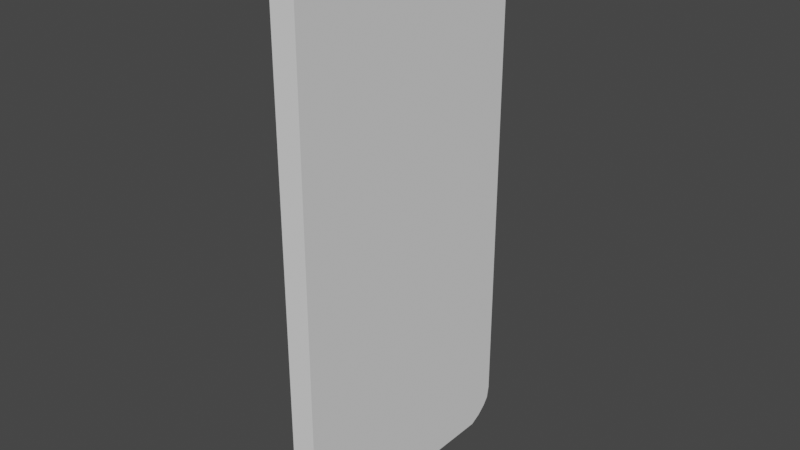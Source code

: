 # Source: phone.blend  (saved by Blender 2.80.75; exported with 4.5.12 LTS)
import bpy
from mathutils import Matrix  # noqa: F401  (used for matrix-valued properties, if any)

bpy.ops.wm.read_factory_settings(use_empty=True)
scene = bpy.context.scene
scene.name = 'Scene'

# ---- collections
col_collection = bpy.data.collections.new('Collection'); scene.collection.children.link(col_collection)

# ---- world
world_world = bpy.data.worlds.new('World'); scene.world = world_world
world_world.use_nodes = True; world_world.node_tree.nodes.clear()
_N = world_world.node_tree.nodes; _L = world_world.node_tree.links
n0 = _N.new('ShaderNodeOutputWorld'); n0.name = 'World Output'; n0.location = (300, 300)
n1 = _N.new('ShaderNodeBackground'); n1.name = 'Background'; n1.location = (10, 300)
n1.inputs[0].default_value = (0.05088, 0.05088, 0.05088, 1.0)
_L.new(n1.outputs[0], n0.inputs[0])
n0.is_active_output = True
world_world.color = (0.05088, 0.05088, 0.05088)
world_world.use_sun_shadow = False
world_world.sun_shadow_jitter_overblur = 0.0

# ---- meshes
me_cube_001 = bpy.data.meshes.new('Cube.001')
me_cube_001.from_pydata([(-0.6815, -0.8819, 0.8926), (-0.6815, -0.8819, -0.868), (-0.6815, 0.9007, -0.868), (-0.6815, 0.9007, 0.8926), (-0.5677, -0.1243, 1.008), (-0.5677, -0.1243, 0.9907), (-0.5677, 0.1431, 0.9907), (-0.5677, 0.1431, 1.008), (-0.814, -0.000813, 1.086), (-0.814, 0.006303, 1.087), (-0.814, 0.006303, 1.067), (-0.814, -0.007656, 1.085), (-0.814, -0.01396, 1.083), (-0.814, -0.01949, 1.081), (-0.814, -0.02403, 1.078), (-0.814, -0.0274, 1.075), (-0.814, -0.02947, 1.071), (-0.814, -0.03017, 1.067), (-0.814, -0.02947, 1.063), (-0.814, -0.0274, 1.059), (-0.814, -0.02403, 1.056), (-0.814, -0.01949, 1.053), (-0.814, -0.01396, 1.05), (-0.814, -0.007656, 1.048), (-0.814, -0.000813, 1.047), (-0.814, 0.006303, 1.047), (-0.814, 0.01342, 1.047), (-0.814, 0.02026, 1.048), (-0.814, 0.02657, 1.05), (-0.814, 0.0321, 1.053), (-0.814, 0.03663, 1.056), (-0.814, 0.04, 1.059), (-0.814, 0.04208, 1.063), (-0.814, 0.04278, 1.067), (-0.814, 0.04208, 1.071), (-0.814, 0.04, 1.075), (-0.814, 0.03663, 1.078), (-0.814, 0.0321, 1.081), (-0.814, 0.02657, 1.083), (-0.814, 0.02026, 1.085), (-0.814, 0.01342, 1.086), (-0.6633, -0.2814, 1.022), (-0.6633, -0.2743, 1.022), (-0.6633, -0.2743, 1.002), (-0.6633, -0.2882, 1.021), (-0.6633, -0.2945, 1.019), (-0.6633, -0.3001, 1.016), (-0.6633, -0.3046, 1.013), (-0.6633, -0.308, 1.01), (-0.6633, -0.3101, 1.006), (-0.6633, -0.3108, 1.002), (-0.6633, -0.3101, 0.9983), (-0.6633, -0.308, 0.9946), (-0.6633, -0.3046, 0.9911), (-0.6633, -0.3001, 0.9881), (-0.6633, -0.2945, 0.9856), (-0.6633, -0.2882, 0.9837), (-0.6633, -0.2814, 0.9826), (-0.6633, -0.2743, 0.9822), (-0.6633, -0.2672, 0.9826), (-0.6633, -0.2603, 0.9837), (-0.6633, -0.254, 0.9856), (-0.6633, -0.2485, 0.9881), (-0.6633, -0.2439, 0.9911), (-0.6633, -0.2406, 0.9946), (-0.6633, -0.2385, 0.9983), (-0.6633, -0.2378, 1.002), (-0.6633, -0.2385, 1.006), (-0.6633, -0.2406, 1.01), (-0.6633, -0.2439, 1.013), (-0.6633, -0.2485, 1.016), (-0.6633, -0.254, 1.019), (-0.6633, -0.2603, 1.021), (-0.6633, -0.2672, 1.022), (-0.5917, -0.001406, -1.03), (-0.5917, 0.01376, -1.029), (-0.5917, 0.02834, -1.026), (-0.5917, 0.04179, -1.022), (-0.5917, 0.05357, -1.017), (-0.5917, 0.06323, -1.011), (-0.5917, 0.07042, -1.003), (-0.5917, 0.07484, -0.9952), (-0.5917, 0.07634, -0.9869), (-0.5917, 0.07484, -0.9786), (-0.5917, 0.07042, -0.9706), (-0.5917, 0.06323, -0.9632), (-0.5917, 0.05357, -0.9568), (-0.5917, 0.04179, -0.9515), (-0.5917, 0.02834, -0.9475), (-0.5917, 0.01376, -0.9451), (-0.5917, -0.001406, -0.9443), (-0.5917, -0.01657, -0.9451), (-0.5917, -0.03116, -0.9475), (-0.5917, -0.0446, -0.9515), (-0.5917, -0.05638, -0.9568), (-0.5917, -0.06605, -0.9632), (-0.5917, -0.07323, -0.9706), (-0.5917, -0.07765, -0.9786), (-0.5917, -0.07915, -0.9869), (-0.5917, -0.07765, -0.9952), (-0.5917, -0.07323, -1.003), (-0.5917, -0.06605, -1.011), (-0.5917, -0.05638, -1.017), (-0.5917, -0.0446, -1.022), (-0.5917, -0.03116, -1.026), (-0.5917, -0.01657, -1.029), (-1.0, -1.0, -1.0), (-1.0, -1.0, 1.0), (-1.0, 1.0, -1.0), (-1.0, 1.0, 1.0), (1.0, -1.0, -1.0), (1.0, -1.0, 1.0), (1.0, 1.0, -1.0), (1.0, 1.0, 1.0), (-1.0, -0.9929, 1.043), (-1.0, 0.9953, 1.044), (1.0, 0.9953, 1.044), (1.0, -0.9929, 1.043), (-1.0, -0.9342, 1.097), (-1.0, 0.9363, 1.098), (1.0, 0.9363, 1.098), (1.0, -0.9342, 1.097), (1.0, 0.9705, 1.079), (1.0, -0.9589, 1.077), (-1.0, -0.9589, 1.077), (-1.0, 0.9705, 1.079), (-1.0, -0.8543, 1.124), (-1.0, 0.861, 1.125), (1.0, 0.861, 1.125), (1.0, -0.8543, 1.124), (-1.0, -0.779, 1.137), (-1.0, 0.8044, 1.138), (1.0, 0.8044, 1.138), (1.0, -0.779, 1.137), (-1.0, 0.9837, -1.05), (-1.0, -0.9837, -1.052), (1.0, 0.9837, -1.05), (1.0, -0.9837, -1.052), (-1.0, 0.9432, -1.081), (-1.0, -0.9348, -1.083), (1.0, 0.9432, -1.081), (1.0, -0.9348, -1.083), (-1.0, 0.8783, -1.112), (-1.0, -0.8614, -1.11), (1.0, 0.8783, -1.112), (1.0, -0.8614, -1.11), (-1.0, 0.7928, -1.137), (-1.0, -0.7721, -1.134), (1.0, 0.7928, -1.137), (1.0, -0.7721, -1.134), (-1.0, 0.02651, -0.91), (-1.0, -0.001406, -0.9085), (-1.0, -0.1204, -0.9433), (-1.0, -0.1336, -0.9569), (-1.0, 0.05336, -1.059), (-1.0, 0.02651, -1.064), (-1.0, 0.0781, -1.052), (-1.0, 0.08153, -1.051), (-1.0, 0.09978, -1.042), (-1.0, 0.1389, -0.9716), (-1.0, 0.1308, -0.9569), (-1.0, -0.1445, -0.9869), (-1.0, -0.1418, -0.9716), (-1.0, -0.02932, -0.91), (-1.0, 0.1417, -0.9869), (-1.0, -0.08393, -1.051), (-1.0, -0.08091, -1.052), (-1.0, -0.1026, -1.042), (-1.0, -0.05617, -1.059), (-1.0, -0.05617, -0.9144), (-1.0, -0.02932, -1.064), (-1.0, -0.1422, -1.0), (-1.0, -0.1418, -1.002), (-1.0, 0.1176, -0.9433), (-1.0, 0.1393, -1.0), (-1.0, 0.1389, -1.002), (-1.0, 0.0781, -0.9217), (-1.0, 0.05336, -0.9144), (-1.0, 0.1308, -1.017), (-1.0, 0.1176, -1.031), (-1.0, -0.08091, -0.9217), (-1.0, 0.09978, -0.9314), (-1.0, -0.001406, -1.065), (-1.0, -0.1026, -0.9314), (-1.0, -0.1204, -1.031), (-1.0, -0.1336, -1.017), (-1.0, -0.3001, 0.9881), (-1.0, -0.3046, 0.9911), (-1.0, -0.2672, 0.9826), (-1.0, -0.2603, 0.9837), (-1.0, -0.2385, 1.006), (-1.0, -0.2378, 1.002), (-1.0, -0.2406, 1.01), (-1.0, -0.308, 1.01), (-1.0, -0.3101, 1.006), (-1.0, -0.2945, 0.9856), (-1.0, -0.2439, 1.013), (-1.0, -0.254, 0.9856), (-1.0, -0.2485, 0.9881), (-1.0, -0.2672, 1.022), (-1.0, -0.2743, 1.022), (-1.0, -0.3046, 1.013), (-1.0, -0.3001, 1.016), (-1.0, -0.254, 1.019), (-1.0, -0.2485, 1.016), (-1.0, -0.2439, 0.9911), (-1.0, -0.2406, 0.9946), (-1.0, -0.2385, 0.9983), (-1.0, -0.2814, 1.022), (-1.0, -0.2882, 1.021), (-1.0, -0.2382, 1.0), (-1.0, -0.308, 0.9946), (-1.0, -0.2882, 0.9837), (-1.0, -0.2945, 1.019), (-1.0, -0.2603, 1.021), (-1.0, -0.3104, 1.0), (-1.0, -0.3101, 0.9983), (-1.0, -0.3108, 1.002), (-1.0, -0.2814, 0.9826), (-1.0, -0.2743, 0.9822), (-1.0, -0.01949, 1.053), (-1.0, -0.02403, 1.056), (-1.0, 0.01342, 1.047), (-1.0, 0.02026, 1.048), (-1.0, 0.04208, 1.071), (-1.0, 0.04278, 1.067), (-1.0, 0.04, 1.075), (-1.0, -0.0274, 1.075), (-1.0, -0.02947, 1.071), (-1.0, -0.01396, 1.05), (-1.0, 0.03663, 1.078), (-1.0, 0.02657, 1.05), (-1.0, 0.0321, 1.053), (-1.0, 0.01342, 1.086), (-1.0, 0.006303, 1.087), (-1.0, -0.02403, 1.078), (-1.0, -0.02397, 1.078), (-1.0, -0.01949, 1.081), (-1.0, 0.02657, 1.083), (-1.0, 0.0321, 1.081), (-1.0, 0.03663, 1.056), (-1.0, 0.04, 1.059), (-1.0, 0.04208, 1.063), (-1.0, -0.000813, 1.086), (-1.0, -0.007656, 1.085), (-1.0, -0.0274, 1.059), (-1.0, -0.007656, 1.048), (-1.0, -0.01396, 1.083), (-1.0, 0.02026, 1.085), (-1.0, -0.02947, 1.063), (-1.0, -0.03017, 1.067), (-1.0, -0.000813, 1.047), (-1.0, 0.006303, 1.047), (-1.0, 0.03651, 1.078), (-1.0, 0.1431, 0.9907), (-1.0, 0.1431, 1.008), (-1.0, 0.1431, 1.0), (-1.0, -0.1243, 1.008), (-1.0, -0.1243, 0.9907), (-1.0, -0.1243, 1.0), (-1.0, 0.9007, 0.8926), (-1.0, -0.8819, 0.8926), (-1.0, -0.8819, -0.868), (-1.0, 0.9007, -0.868)], [], [(1, 0, 3, 2), (5, 4, 7, 6), (10, 8, 9), (10, 11, 8), (10, 12, 11), (10, 13, 12), (10, 14, 13), (10, 15, 14), (10, 16, 15), (10, 17, 16), (10, 18, 17), (10, 19, 18), (10, 20, 19), (10, 21, 20), (10, 22, 21), (10, 23, 22), (10, 24, 23), (10, 25, 24), (10, 26, 25), (10, 27, 26), (10, 28, 27), (10, 29, 28), (10, 30, 29), (10, 31, 30), (10, 32, 31), (10, 33, 32), (10, 34, 33), (10, 35, 34), (10, 36, 35), (10, 37, 36), (10, 38, 37), (10, 39, 38), (10, 40, 39), (10, 9, 40), (43, 41, 42), (43, 44, 41), (43, 45, 44), (43, 46, 45), (43, 47, 46), (43, 48, 47), (43, 49, 48), (43, 50, 49), (43, 51, 50), (43, 52, 51), (43, 53, 52), (43, 54, 53), (43, 55, 54), (43, 56, 55), (43, 57, 56), (43, 58, 57), (43, 59, 58), (43, 60, 59), (43, 61, 60), (43, 62, 61), (43, 63, 62), (43, 64, 63), (43, 65, 64), (43, 66, 65), (43, 67, 66), (43, 68, 67), (43, 69, 68), (43, 70, 69), (43, 71, 70), (43, 72, 71), (43, 73, 72), (43, 42, 73), (177, 176, 87, 88), (161, 162, 97, 98), (150, 177, 88, 89), (172, 171, 161, 98, 99), (152, 183, 94, 95), (169, 163, 91, 92), (173, 160, 84, 85), (154, 155, 75, 76), (159, 164, 82, 83), (179, 158, 78, 79), (181, 173, 85, 86), (176, 181, 86, 87), (182, 170, 105, 74), (162, 153, 96, 97), (185, 172, 99, 100), (166, 165, 167, 102, 103), (158, 157, 156, 77, 78), (153, 152, 95, 96), (160, 159, 83, 84), (156, 154, 76, 77), (167, 184, 101, 102), (163, 151, 90, 91), (178, 179, 79, 80), (170, 168, 104, 105), (184, 185, 100, 101), (168, 166, 103, 104), (183, 180, 93, 94), (164, 174, 175, 81, 82), (151, 150, 89, 90), (175, 178, 80, 81), (180, 169, 92, 93), (97, 96, 95, 94, 93, 92, 91, 90, 89, 88, 87, 86, 85, 84, 83, 82, 81, 80, 79, 78, 77, 76, 75, 74, 105, 104, 103, 102, 101, 100, 99, 98), (155, 182, 74, 75), (106, 107, 261, 262, 263, 108, 174, 164, 159, 160, 173, 181, 176, 177, 150, 151, 163, 169, 180, 183, 152, 153, 162, 161, 171), (108, 109, 113, 112), (112, 113, 111, 110), (110, 111, 107, 106), (112, 110, 137, 136), (111, 113, 116, 117), (123, 122, 120, 121), (109, 256, 255, 257, 259, 210, 191, 190, 192, 196, 204, 203, 214, 199, 200, 208, 209, 213, 202, 201, 193, 194, 217, 215, 107, 114, 115), (107, 111, 117, 114), (113, 109, 115, 116), (121, 120, 128, 129), (125, 253, 239, 238, 248, 233, 234, 243, 244, 247, 237, 236, 124, 118, 119), (124, 123, 121, 118), (122, 125, 119, 120), (116, 115, 125, 122), (114, 117, 123, 124), (115, 114, 124, 236, 235, 227, 228, 250, 249, 245, 221, 220, 229, 246, 251, 252, 222, 223, 231, 232, 240, 241, 242, 225, 224, 226, 230, 253, 125), (117, 116, 122, 123), (129, 128, 132, 133), (119, 118, 126, 127), (118, 121, 129, 126), (120, 119, 127, 128), (132, 131, 130, 133), (127, 126, 130, 131), (126, 129, 133, 130), (128, 127, 131, 132), (136, 137, 141, 140), (110, 106, 135, 137), (108, 112, 136, 134), (106, 171, 172, 185, 184, 167, 165, 135), (140, 141, 145, 144), (135, 165, 166, 168, 170, 182, 155, 154, 156, 157, 134, 138, 139), (137, 135, 139, 141), (134, 136, 140, 138), (145, 143, 147, 149), (139, 138, 142, 143), (141, 139, 143, 145), (138, 140, 144, 142), (146, 148, 149, 147), (142, 144, 148, 146), (144, 145, 149, 148), (143, 142, 146, 147), (157, 158, 179, 178, 175, 174, 108, 134), (213, 45, 46, 202), (193, 48, 49, 194), (195, 55, 56, 212), (198, 62, 63, 205), (218, 57, 58, 219), (208, 41, 44, 209), (194, 49, 50, 217), (212, 56, 57, 218), (196, 69, 70, 204), (200, 42, 41, 208), (187, 53, 54, 186), (203, 71, 72, 214), (204, 70, 71, 203), (192, 68, 69, 196), (191, 66, 67, 190), (209, 44, 45, 213), (189, 60, 61, 197), (217, 50, 51, 216, 215), (188, 59, 60, 189), (207, 65, 66, 191, 210), (202, 46, 47, 201), (214, 72, 73, 199), (190, 67, 68, 192), (201, 47, 48, 193), (197, 61, 62, 198), (199, 73, 42, 200), (205, 63, 64, 206), (186, 54, 55, 195), (216, 51, 52, 211), (211, 52, 53, 187), (206, 64, 65, 207), (219, 58, 59, 188), (247, 12, 13, 237), (227, 15, 16, 228), (229, 22, 23, 246), (232, 29, 30, 240), (251, 24, 25, 252), (243, 8, 11, 244), (228, 16, 17, 250), (246, 23, 24, 251), (230, 36, 37, 239, 253), (234, 9, 8, 243), (221, 20, 21, 220), (238, 38, 39, 248), (239, 37, 38, 238), (226, 35, 36, 230), (225, 33, 34, 224), (244, 11, 12, 247), (223, 27, 28, 231), (250, 17, 18, 249), (222, 26, 27, 223), (242, 32, 33, 225), (237, 13, 14, 235, 236), (248, 39, 40, 233), (224, 34, 35, 226), (235, 14, 15, 227), (231, 28, 29, 232), (233, 40, 9, 234), (240, 30, 31, 241), (220, 21, 22, 229), (249, 18, 19, 245), (245, 19, 20, 221), (241, 31, 32, 242), (252, 25, 26, 222), (254, 6, 7, 255, 256), (255, 7, 4, 257), (257, 4, 5, 258, 259), (258, 5, 6, 254), (108, 263, 260, 261, 107, 215, 216, 211, 187, 186, 195, 212, 218, 219, 188, 189, 197, 198, 205, 206, 207, 210, 259, 258, 254, 256, 109), (260, 3, 0, 261), (262, 1, 2, 263), (261, 0, 1, 262), (263, 2, 3, 260)])
_uv = me_cube_001.uv_layers.new(name='UVMap')
_uv.uv.foreach_set('vector', [0.3347, 0.3347, 0.3347, 0.0001958, 0.0001958, 0.0001958, 0.0001958, 0.3347, 0.3347, 0.6697, 0.3347, 0.3351, 0.0001958, 0.3351, 0.0001958, 0.6697, 0.5016, 0.8333, 0.3955, 0.9626, 0.4228, 0.9809, 0.5016, 0.8333, 0.3723, 0.9395, 0.3955, 0.9626, 0.5016, 0.8333, 0.3541, 0.9122, 0.3723, 0.9395, 0.5016, 0.8333, 0.3415, 0.8819, 0.3541, 0.9122, 0.5016, 0.8333, 0.3351, 0.8497, 0.3415, 0.8819, 0.5016, 0.8333, 0.3351, 0.8169, 0.3351, 0.8497, 0.5016, 0.8333, 0.3415, 0.7848, 0.3351, 0.8169, 0.5016, 0.8333, 0.3541, 0.7545, 0.3415, 0.7848, 0.5016, 0.8333, 0.3723, 0.7272, 0.3541, 0.7545, 0.5016, 0.8333, 0.3955, 0.704, 0.3723, 0.7272, 0.5016, 0.8333, 0.4228, 0.6858, 0.3955, 0.704, 0.5016, 0.8333, 0.4531, 0.6733, 0.4228, 0.6858, 0.5016, 0.8333, 0.4852, 0.6669, 0.4531, 0.6733, 0.5016, 0.8333, 0.518, 0.6669, 0.4852, 0.6669, 0.5016, 0.8333, 0.5502, 0.6733, 0.518, 0.6669, 0.5016, 0.8333, 0.5805, 0.6858, 0.5502, 0.6733, 0.5016, 0.8333, 0.6077, 0.704, 0.5805, 0.6858, 0.5016, 0.8333, 0.6309, 0.7272, 0.6077, 0.704, 0.5016, 0.8333, 0.6491, 0.7545, 0.6309, 0.7272, 0.5016, 0.8333, 0.6617, 0.7848, 0.6491, 0.7545, 0.5016, 0.8333, 0.6681, 0.8169, 0.6617, 0.7848, 0.5016, 0.8333, 0.6681, 0.8497, 0.6681, 0.8169, 0.5016, 0.8333, 0.6617, 0.8819, 0.6681, 0.8497, 0.5016, 0.8333, 0.6491, 0.9122, 0.6617, 0.8819, 0.5016, 0.8333, 0.6309, 0.9395, 0.6491, 0.9122, 0.5016, 0.8333, 0.6077, 0.9626, 0.6309, 0.9395, 0.5016, 0.8333, 0.5805, 0.9809, 0.6077, 0.9626, 0.5016, 0.8333, 0.5502, 0.9934, 0.5805, 0.9809, 0.5016, 0.8333, 0.518, 0.9998, 0.5502, 0.9934, 0.5016, 0.8333, 0.4852, 0.9998, 0.518, 0.9998, 0.5016, 0.8333, 0.4531, 0.9934, 0.4852, 0.9998, 0.5016, 0.8333, 0.4228, 0.9809, 0.4531, 0.9934, 0.5016, 0.5, 0.3955, 0.6293, 0.4228, 0.6475, 0.5016, 0.5, 0.3723, 0.6061, 0.3955, 0.6293, 0.5016, 0.5, 0.3541, 0.5789, 0.3723, 0.6061, 0.5016, 0.5, 0.3415, 0.5486, 0.3541, 0.5789, 0.5016, 0.5, 0.3351, 0.5164, 0.3415, 0.5486, 0.5016, 0.5, 0.3351, 0.4836, 0.3351, 0.5164, 0.5016, 0.5, 0.3415, 0.4514, 0.3351, 0.4836, 0.5016, 0.5, 0.3541, 0.4211, 0.3415, 0.4514, 0.5016, 0.5, 0.3723, 0.3939, 0.3541, 0.4211, 0.5016, 0.5, 0.3955, 0.3707, 0.3723, 0.3939, 0.5016, 0.5, 0.4228, 0.3525, 0.3955, 0.3707, 0.5016, 0.5, 0.4531, 0.3399, 0.4228, 0.3525, 0.5016, 0.5, 0.4852, 0.3335, 0.4531, 0.3399, 0.5016, 0.5, 0.518, 0.3335, 0.4852, 0.3335, 0.5016, 0.5, 0.5502, 0.3399, 0.518, 0.3335, 0.5016, 0.5, 0.5805, 0.3525, 0.5502, 0.3399, 0.5016, 0.5, 0.6077, 0.3707, 0.5805, 0.3525, 0.5016, 0.5, 0.6309, 0.3939, 0.6077, 0.3707, 0.5016, 0.5, 0.6491, 0.4211, 0.6309, 0.3939, 0.5016, 0.5, 0.6617, 0.4514, 0.6491, 0.4211, 0.5016, 0.5, 0.6681, 0.4836, 0.6617, 0.4514, 0.5016, 0.5, 0.6681, 0.5164, 0.6681, 0.4836, 0.5016, 0.5, 0.6617, 0.5486, 0.6681, 0.5164, 0.5016, 0.5, 0.6491, 0.5789, 0.6617, 0.5486, 0.5016, 0.5, 0.6309, 0.6061, 0.6491, 0.5789, 0.5016, 0.5, 0.6077, 0.6293, 0.6309, 0.6061, 0.5016, 0.5, 0.5805, 0.6475, 0.6077, 0.6293, 0.5016, 0.5, 0.5502, 0.6601, 0.5805, 0.6475, 0.5016, 0.5, 0.518, 0.6665, 0.5502, 0.6601, 0.5016, 0.5, 0.4852, 0.6665, 0.518, 0.6665, 0.5016, 0.5, 0.4531, 0.6601, 0.4852, 0.6665, 0.5016, 0.5, 0.4228, 0.6475, 0.4531, 0.6601, 0.6617, 0.1181, 0.6491, 0.08781, 0.6491, 0.08781, 0.6617, 0.1181, 0.4852, 0.3331, 0.518, 0.3331, 0.518, 0.3331, 0.4852, 0.3331, 0.6681, 0.1503, 0.6617, 0.1181, 0.6617, 0.1181, 0.6681, 0.1503, 0.4531, 0.3267, 0.4577, 0.3277, 0.4852, 0.3331, 0.4852, 0.3331, 0.4531, 0.3267, 0.5805, 0.3142, 0.6077, 0.296, 0.6077, 0.296, 0.5805, 0.3142, 0.6491, 0.2455, 0.6617, 0.2152, 0.6617, 0.2152, 0.6491, 0.2455, 0.6077, 0.03736, 0.5805, 0.01914, 0.5805, 0.01914, 0.6077, 0.03736, 0.3541, 0.08781, 0.3415, 0.1181, 0.3415, 0.1181, 0.3541, 0.08781, 0.5502, 0.006593, 0.518, 0.0001958, 0.518, 0.0001958, 0.5502, 0.006593, 0.4228, 0.01914, 0.3955, 0.03736, 0.3955, 0.03736, 0.4228, 0.01914, 0.6309, 0.06055, 0.6077, 0.03736, 0.6077, 0.03736, 0.6309, 0.06055, 0.6491, 0.08781, 0.6309, 0.06055, 0.6309, 0.06055, 0.6491, 0.08781, 0.3351, 0.1503, 0.3351, 0.1831, 0.3351, 0.1831, 0.3351, 0.1503, 0.518, 0.3331, 0.5502, 0.3267, 0.5502, 0.3267, 0.518, 0.3331, 0.4228, 0.3142, 0.4531, 0.3267, 0.4531, 0.3267, 0.4228, 0.3142, 0.3541, 0.2455, 0.3566, 0.2493, 0.3723, 0.2728, 0.3723, 0.2728, 0.3541, 0.2455, 0.3955, 0.03736, 0.376, 0.05687, 0.3723, 0.06055, 0.3723, 0.06055, 0.3955, 0.03736, 0.5502, 0.3267, 0.5805, 0.3142, 0.5805, 0.3142, 0.5502, 0.3267, 0.5805, 0.01914, 0.5502, 0.006593, 0.5502, 0.006593, 0.5805, 0.01914, 0.3723, 0.06055, 0.3541, 0.08781, 0.3541, 0.08781, 0.3723, 0.06055, 0.3723, 0.2728, 0.3955, 0.296, 0.3955, 0.296, 0.3723, 0.2728, 0.6617, 0.2152, 0.6681, 0.1831, 0.6681, 0.1831, 0.6617, 0.2152, 0.4531, 0.006593, 0.4228, 0.01914, 0.4228, 0.01914, 0.4531, 0.006593, 0.3351, 0.1831, 0.3415, 0.2152, 0.3415, 0.2152, 0.3351, 0.1831, 0.3955, 0.296, 0.4228, 0.3142, 0.4228, 0.3142, 0.3955, 0.296, 0.3415, 0.2152, 0.3541, 0.2455, 0.3541, 0.2455, 0.3415, 0.2152, 0.6077, 0.296, 0.6309, 0.2728, 0.6309, 0.2728, 0.6077, 0.296, 0.518, 0.0001958, 0.49, 0.0001958, 0.4852, 0.0001958, 0.4852, 0.0001958, 0.518, 0.0001958, 0.6681, 0.1831, 0.6681, 0.1503, 0.6681, 0.1503, 0.6681, 0.1831, 0.4852, 0.0001958, 0.4531, 0.006593, 0.4531, 0.006593, 0.4852, 0.0001958, 0.6309, 0.2728, 0.6491, 0.2455, 0.6491, 0.2455, 0.6309, 0.2728, 0.518, 0.3331, 0.5502, 0.3267, 0.5805, 0.3142, 0.6077, 0.296, 0.6309, 0.2728, 0.6491, 0.2455, 0.6617, 0.2152, 0.6681, 0.1831, 0.6681, 0.1503, 0.6617, 0.1181, 0.6491, 0.08781, 0.6309, 0.06055, 0.6077, 0.03736, 0.5805, 0.01914, 0.5502, 0.006593, 0.518, 0.0001958, 0.4852, 0.0001958, 0.4531, 0.006593, 0.4228, 0.01914, 0.3955, 0.03736, 0.3723, 0.06055, 0.3541, 0.08781, 0.3415, 0.1181, 0.3351, 0.1503, 0.3351, 0.1831, 0.3415, 0.2152, 0.3541, 0.2455, 0.3723, 0.2728, 0.3955, 0.296, 0.4228, 0.3142, 0.4531, 0.3267, 0.4852, 0.3331, 0.3415, 0.1181, 0.3351, 0.1503, 0.3351, 0.1503, 0.3415, 0.1181, 0.3347, 0.7537, 0.3347, 0.8374, 0.3298, 0.8329, 0.3298, 0.7592, 0.2553, 0.7592, 0.2511, 0.7537, 0.2871, 0.7537, 0.287, 0.7543, 0.2871, 0.7549, 0.2875, 0.7555, 0.288, 0.7561, 0.2888, 0.7566, 0.2897, 0.757, 0.2907, 0.7573, 0.2918, 0.7575, 0.293, 0.7576, 0.2942, 0.7575, 0.2953, 0.7573, 0.2963, 0.757, 0.2972, 0.7566, 0.298, 0.7561, 0.2985, 0.7555, 0.2989, 0.7549, 0.299, 0.7543, 0.2989, 0.7537, 0.2511, 0.7537, 0.2511, 0.8374, 0.1675, 0.8374, 0.1675, 0.7537, 0.1675, 0.7537, 0.1675, 0.8374, 0.08383, 0.8374, 0.08383, 0.7537, 0.08383, 0.7537, 0.08383, 0.8374, 0.0001958, 0.8374, 0.0001958, 0.7537, 0.1675, 0.7537, 0.08383, 0.7537, 0.08383, 0.7537, 0.1675, 0.7537, 0.08383, 0.8374, 0.1675, 0.8374, 0.1675, 0.8374, 0.08383, 0.8374, 0.08383, 0.8374, 0.1675, 0.8374, 0.1675, 0.8374, 0.08383, 0.8374, 0.2511, 0.8374, 0.2869, 0.8374, 0.2869, 0.8374, 0.2981, 0.8374, 0.2981, 0.8374, 0.3029, 0.8374, 0.3029, 0.8374, 0.3029, 0.8374, 0.303, 0.8374, 0.3032, 0.8374, 0.3034, 0.8374, 0.3036, 0.8374, 0.3039, 0.8374, 0.3042, 0.8374, 0.3045, 0.8374, 0.3048, 0.8374, 0.305, 0.8374, 0.3053, 0.8374, 0.3055, 0.8374, 0.3057, 0.8374, 0.3058, 0.8374, 0.3059, 0.8374, 0.3059, 0.8374, 0.3059, 0.8374, 0.3347, 0.8374, 0.3347, 0.8374, 0.2511, 0.8374, 0.0001958, 0.8374, 0.08383, 0.8374, 0.08383, 0.8374, 0.0001958, 0.8374, 0.1675, 0.8374, 0.2511, 0.8374, 0.2511, 0.8374, 0.1675, 0.8374, 0.08383, 0.8374, 0.1675, 0.8374, 0.1675, 0.8374, 0.08383, 0.8374, 0.2511, 0.8374, 0.2916, 0.8374, 0.2918, 0.8374, 0.292, 0.8374, 0.2922, 0.8374, 0.2925, 0.8374, 0.2928, 0.8374, 0.2931, 0.8374, 0.2934, 0.8374, 0.2937, 0.8374, 0.294, 0.8374, 0.2942, 0.8374, 0.3347, 0.8374, 0.3347, 0.8374, 0.2511, 0.8374, 0.0001958, 0.8374, 0.08383, 0.8374, 0.08383, 0.8374, 0.0001958, 0.8374, 0.1675, 0.8374, 0.2511, 0.8374, 0.2511, 0.8374, 0.1675, 0.8374, 0.1675, 0.8374, 0.2511, 0.8374, 0.2511, 0.8374, 0.1675, 0.8374, 0.0001958, 0.8374, 0.08383, 0.8374, 0.08383, 0.8374, 0.0001958, 0.8374, 0.2511, 0.8374, 0.3347, 0.8374, 0.3347, 0.8374, 0.2942, 0.8374, 0.2942, 0.8374, 0.2943, 0.8374, 0.2944, 0.8374, 0.2944, 0.8374, 0.2944, 0.8374, 0.2942, 0.8374, 0.2941, 0.8374, 0.2939, 0.8374, 0.2936, 0.8374, 0.2933, 0.8374, 0.293, 0.8374, 0.2927, 0.8374, 0.2924, 0.8374, 0.2922, 0.8374, 0.2919, 0.8374, 0.2917, 0.8374, 0.2915, 0.8374, 0.2914, 0.8374, 0.2913, 0.8374, 0.2913, 0.8374, 0.2913, 0.8374, 0.2914, 0.8374, 0.2916, 0.8374, 0.2916, 0.8374, 0.2511, 0.8374, 0.08383, 0.8374, 0.1675, 0.8374, 0.1675, 0.8374, 0.08383, 0.8374, 0.08383, 0.8374, 0.1675, 0.8374, 0.1675, 0.8374, 0.08383, 0.8374, 0.2511, 0.8374, 0.3347, 0.8374, 0.3347, 0.8374, 0.2511, 0.8374, 0.0001958, 0.8374, 0.08383, 0.8374, 0.08383, 0.8374, 0.0001958, 0.8374, 0.1675, 0.8374, 0.2511, 0.8374, 0.2511, 0.8374, 0.1675, 0.8374, 0.1675, 0.8374, 0.1675, 0.921, 0.08383, 0.921, 0.08383, 0.8374, 0.2511, 0.8374, 0.3347, 0.8374, 0.3347, 0.8374, 0.2511, 0.8374, 0.0001958, 0.8374, 0.08383, 0.8374, 0.08383, 0.8374, 0.0001958, 0.8374, 0.1675, 0.8374, 0.2511, 0.8374, 0.2511, 0.8374, 0.1675, 0.8374, 0.1675, 0.7537, 0.08383, 0.7537, 0.08383, 0.7537, 0.1675, 0.7537, 0.08383, 0.7537, 0.0001958, 0.7537, 0.0001958, 0.7537, 0.08383, 0.7537, 0.2511, 0.7537, 0.1675, 0.7537, 0.1675, 0.7537, 0.2511, 0.7537, 0.3347, 0.7537, 0.2989, 0.7537, 0.2989, 0.7537, 0.2985, 0.7537, 0.298, 0.7537, 0.2973, 0.7537, 0.2965, 0.7537, 0.3347, 0.7537, 0.1675, 0.7537, 0.08383, 0.7537, 0.08383, 0.7537, 0.1675, 0.7537, 0.3347, 0.7537, 0.2965, 0.7537, 0.2964, 0.7537, 0.2954, 0.7537, 0.2943, 0.7537, 0.2931, 0.7537, 0.2919, 0.7537, 0.2907, 0.7537, 0.2896, 0.7537, 0.2895, 0.7537, 0.2511, 0.7537, 0.2511, 0.7537, 0.3347, 0.7537, 0.08383, 0.7537, 0.0001958, 0.7537, 0.0001958, 0.7537, 0.08383, 0.7537, 0.2511, 0.7537, 0.1675, 0.7537, 0.1675, 0.7537, 0.2511, 0.7537, 0.08383, 0.7537, 0.0001958, 0.7537, 0.0001958, 0.7537, 0.08383, 0.7537, 0.3347, 0.7537, 0.2511, 0.7537, 0.2511, 0.7537, 0.3347, 0.7537, 0.08383, 0.7537, 0.0001958, 0.7537, 0.0001958, 0.7537, 0.08383, 0.7537, 0.2511, 0.7537, 0.1675, 0.7537, 0.1675, 0.7537, 0.2511, 0.7537, 0.1675, 0.6701, 0.1675, 0.7537, 0.08383, 0.7537, 0.08383, 0.6701, 0.2511, 0.7537, 0.1675, 0.7537, 0.1675, 0.7537, 0.2511, 0.7537, 0.1675, 0.7537, 0.08383, 0.7537, 0.08383, 0.7537, 0.1675, 0.7537, 0.3347, 0.7537, 0.2511, 0.7537, 0.2511, 0.7537, 0.3347, 0.7537, 0.2895, 0.7537, 0.2887, 0.7537, 0.288, 0.7537, 0.2874, 0.7537, 0.2871, 0.7537, 0.2871, 0.7537, 0.2511, 0.7537, 0.2511, 0.7537, 0.3541, 0.5789, 0.3541, 0.5789, 0.3415, 0.5486, 0.3415, 0.5486, 0.3351, 0.4836, 0.3351, 0.4836, 0.3415, 0.4514, 0.3415, 0.4514, 0.4852, 0.3335, 0.4852, 0.3335, 0.518, 0.3335, 0.518, 0.3335, 0.6617, 0.4514, 0.6617, 0.4514, 0.6681, 0.4836, 0.6681, 0.4836, 0.5502, 0.3399, 0.5502, 0.3399, 0.5805, 0.3525, 0.5805, 0.3525, 0.3955, 0.6293, 0.3955, 0.6293, 0.3723, 0.6061, 0.3723, 0.6061, 0.3415, 0.4514, 0.3415, 0.4514, 0.3541, 0.4211, 0.3541, 0.4211, 0.518, 0.3335, 0.518, 0.3335, 0.5502, 0.3399, 0.5502, 0.3399, 0.5805, 0.6475, 0.5805, 0.6475, 0.5502, 0.6601, 0.5502, 0.6601, 0.4228, 0.6475, 0.4228, 0.6475, 0.3955, 0.6293, 0.3955, 0.6293, 0.4228, 0.3525, 0.4228, 0.3525, 0.4531, 0.3399, 0.4531, 0.3399, 0.518, 0.6665, 0.518, 0.6665, 0.4852, 0.6665, 0.4852, 0.6665, 0.5502, 0.6601, 0.5502, 0.6601, 0.518, 0.6665, 0.518, 0.6665, 0.6077, 0.6293, 0.6077, 0.6293, 0.5805, 0.6475, 0.5805, 0.6475, 0.6491, 0.5789, 0.6491, 0.5789, 0.6309, 0.6061, 0.6309, 0.6061, 0.3723, 0.6061, 0.3723, 0.6061, 0.3541, 0.5789, 0.3541, 0.5789, 0.6309, 0.3939, 0.6309, 0.3939, 0.6491, 0.4211, 0.6491, 0.4211, 0.3541, 0.4211, 0.3541, 0.4211, 0.3723, 0.3939, 0.3723, 0.3939, 0.3645, 0.4056, 0.6077, 0.3707, 0.6077, 0.3707, 0.6309, 0.3939, 0.6309, 0.3939, 0.6617, 0.5486, 0.6617, 0.5486, 0.6491, 0.5789, 0.6491, 0.5789, 0.6563, 0.5616, 0.3415, 0.5486, 0.3415, 0.5486, 0.3351, 0.5164, 0.3351, 0.5164, 0.4852, 0.6665, 0.4852, 0.6665, 0.4531, 0.6601, 0.4531, 0.6601, 0.6309, 0.6061, 0.6309, 0.6061, 0.6077, 0.6293, 0.6077, 0.6293, 0.3351, 0.5164, 0.3351, 0.5164, 0.3351, 0.4836, 0.3351, 0.4836, 0.6491, 0.4211, 0.6491, 0.4211, 0.6617, 0.4514, 0.6617, 0.4514, 0.4531, 0.6601, 0.4531, 0.6601, 0.4228, 0.6475, 0.4228, 0.6475, 0.6681, 0.4836, 0.6681, 0.4836, 0.6681, 0.5164, 0.6681, 0.5164, 0.4531, 0.3399, 0.4531, 0.3399, 0.4852, 0.3335, 0.4852, 0.3335, 0.3723, 0.3939, 0.3723, 0.3939, 0.3955, 0.3707, 0.3955, 0.3707, 0.3955, 0.3707, 0.3955, 0.3707, 0.4228, 0.3525, 0.4228, 0.3525, 0.6681, 0.5164, 0.6681, 0.5164, 0.6617, 0.5486, 0.6617, 0.5486, 0.5805, 0.3525, 0.5805, 0.3525, 0.6077, 0.3707, 0.6077, 0.3707, 0.3541, 0.9122, 0.3541, 0.9122, 0.3415, 0.8819, 0.3415, 0.8819, 0.3351, 0.8169, 0.3351, 0.8169, 0.3415, 0.7848, 0.3415, 0.7848, 0.4852, 0.6669, 0.4852, 0.6669, 0.518, 0.6669, 0.518, 0.6669, 0.6617, 0.7848, 0.6617, 0.7848, 0.6681, 0.8169, 0.6681, 0.8169, 0.5502, 0.6733, 0.5502, 0.6733, 0.5805, 0.6858, 0.5805, 0.6858, 0.3955, 0.9626, 0.3955, 0.9626, 0.3723, 0.9395, 0.3723, 0.9395, 0.3415, 0.7848, 0.3415, 0.7848, 0.3541, 0.7545, 0.3541, 0.7545, 0.518, 0.6669, 0.518, 0.6669, 0.5502, 0.6733, 0.5502, 0.6733, 0.5805, 0.9809, 0.5805, 0.9809, 0.5502, 0.9934, 0.5502, 0.9934, 0.5797, 0.9812, 0.4228, 0.9809, 0.4228, 0.9809, 0.3955, 0.9626, 0.3955, 0.9626, 0.4228, 0.6858, 0.4228, 0.6858, 0.4531, 0.6733, 0.4531, 0.6733, 0.518, 0.9998, 0.518, 0.9998, 0.4852, 0.9998, 0.4852, 0.9998, 0.5502, 0.9934, 0.5502, 0.9934, 0.518, 0.9998, 0.518, 0.9998, 0.6077, 0.9626, 0.6077, 0.9626, 0.5805, 0.9809, 0.5805, 0.9809, 0.6491, 0.9122, 0.6491, 0.9122, 0.6309, 0.9395, 0.6309, 0.9395, 0.3723, 0.9395, 0.3723, 0.9395, 0.3541, 0.9122, 0.3541, 0.9122, 0.6309, 0.7272, 0.6309, 0.7272, 0.6491, 0.7545, 0.6491, 0.7545, 0.3541, 0.7545, 0.3541, 0.7545, 0.3723, 0.7272, 0.3723, 0.7272, 0.6077, 0.704, 0.6077, 0.704, 0.6309, 0.7272, 0.6309, 0.7272, 0.6617, 0.8819, 0.6617, 0.8819, 0.6491, 0.9122, 0.6491, 0.9122, 0.3415, 0.8819, 0.3415, 0.8819, 0.3351, 0.8497, 0.3351, 0.8497, 0.3352, 0.8501, 0.4852, 0.9998, 0.4852, 0.9998, 0.4531, 0.9934, 0.4531, 0.9934, 0.6309, 0.9395, 0.6309, 0.9395, 0.6077, 0.9626, 0.6077, 0.9626, 0.3351, 0.8497, 0.3351, 0.8497, 0.3351, 0.8169, 0.3351, 0.8169, 0.6491, 0.7545, 0.6491, 0.7545, 0.6617, 0.7848, 0.6617, 0.7848, 0.4531, 0.9934, 0.4531, 0.9934, 0.4228, 0.9809, 0.4228, 0.9809, 0.6681, 0.8169, 0.6681, 0.8169, 0.6681, 0.8497, 0.6681, 0.8497, 0.4531, 0.6733, 0.4531, 0.6733, 0.4852, 0.6669, 0.4852, 0.6669, 0.3723, 0.7272, 0.3723, 0.7272, 0.3955, 0.704, 0.3955, 0.704, 0.3955, 0.704, 0.3955, 0.704, 0.4228, 0.6858, 0.4228, 0.6858, 0.6681, 0.8497, 0.6681, 0.8497, 0.6617, 0.8819, 0.6617, 0.8819, 0.5805, 0.6858, 0.5805, 0.6858, 0.6077, 0.704, 0.6077, 0.704, 0.0001958, 0.6697, 0.0001958, 0.6697, 0.0001958, 0.3351, 0.0001958, 0.3351, 0.0001958, 0.4918, 0.0001958, 0.3351, 0.0001958, 0.3351, 0.3347, 0.3351, 0.3347, 0.3351, 0.3347, 0.3351, 0.3347, 0.3351, 0.3347, 0.6697, 0.3347, 0.6697, 0.3347, 0.4918, 0.3347, 0.6697, 0.3347, 0.6697, 0.0001958, 0.6697, 0.0001958, 0.6697, 0.2511, 0.7537, 0.2553, 0.7592, 0.2553, 0.8329, 0.3298, 0.8329, 0.3347, 0.8374, 0.3059, 0.8374, 0.3059, 0.8373, 0.3058, 0.8371, 0.3057, 0.837, 0.3055, 0.8369, 0.3052, 0.8368, 0.305, 0.8367, 0.3047, 0.8366, 0.3044, 0.8366, 0.3041, 0.8366, 0.3038, 0.8367, 0.3036, 0.8368, 0.3033, 0.8369, 0.3031, 0.837, 0.303, 0.8371, 0.3029, 0.8373, 0.3029, 0.8374, 0.2981, 0.8374, 0.2981, 0.837, 0.2869, 0.837, 0.2869, 0.8374, 0.2511, 0.8374, 0.0001958, 0.0001958, 0.0001958, 0.0001958, 0.3347, 0.0001958, 0.3347, 0.0001958, 0.3347, 0.3347, 0.3347, 0.3347, 0.0001958, 0.3347, 0.0001958, 0.3347, 0.3347, 0.0001958, 0.3347, 0.0001958, 0.3347, 0.3347, 0.3347, 0.3347, 0.0001958, 0.3347, 0.0001958, 0.3347, 0.0001958, 0.0001958, 0.0001958, 0.0001958])
me_cube_001.use_remesh_preserve_volume = False
me_cube_001.use_remesh_preserve_attributes = False
me_cube_001.use_mirror_vertex_groups = False
me_cube_001.update()

# ---- objects
ob_cube = bpy.data.objects.new('Cube', me_cube_001)

# ---- transforms, parenting, visibility, modifiers, constraints
ob_cube.location = (-0.005852, -0.1981, 2.169)
ob_cube.scale = (0.1055, 1.121, 2.044)
ob_cube.lineart.crease_threshold = 0.0

# ---- collection membership
col_collection.objects.link(ob_cube)

# ---- scene / render settings (as saved in the file)
scene.frame_start = 1; scene.frame_end = 250; scene.frame_set(1)
scene.render.engine = 'BLENDER_EEVEE_NEXT'
scene.cycles.use_denoising = False
scene.cycles.samples = 128
scene.cycles.sampling_pattern = 'TABULATED_SOBOL'
scene.cycles.use_adaptive_sampling = False
scene.cycles.use_light_tree = False
scene.view_settings.view_transform = 'Filmic'
bpy.context.view_layer.update()

# ---- added for rendering (the .blend has no active camera and no usable light): camera, sun
cam_auto = bpy.data.cameras.new('AutoCamera')
cam_auto.lens = 50.0
cam_auto.sensor_width = 36.0
cam_auto.clip_end = 1000.0
ob_auto_camera = bpy.data.objects.new('AutoCamera', cam_auto)
scene.collection.objects.link(ob_auto_camera)
ob_auto_camera.location = (4.77439, -5.93444, 5.99455)
ob_auto_camera.rotation_euler = (1.09748, -7.21219e-08, 0.694738)
scene.camera = ob_auto_camera
light_auto_sun = bpy.data.lights.new('AutoSun', 'SUN')
light_auto_sun.energy = 3.0
light_auto_sun.angle = 0.0523599
ob_auto_sun = bpy.data.objects.new('AutoSun', light_auto_sun)
scene.collection.objects.link(ob_auto_sun)
ob_auto_sun.rotation_euler = (0.872665, 0.174533, 0.523599)
bpy.context.view_layer.update()
